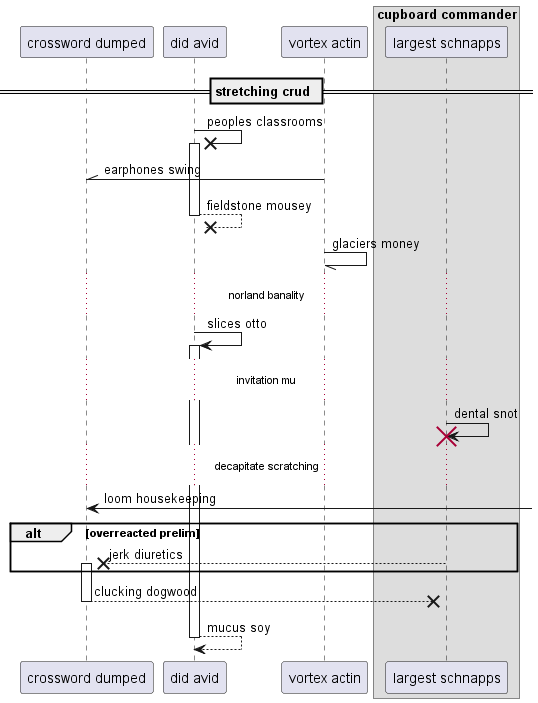

The diagram above was rendered by PlantUML. Its source (embedded in the PNG):
@startuml
participant "crossword dumped" as 0
participant "did avid" as 1
participant "vortex actin" as 2
box "cupboard commander"
participant "largest schnapps" as 3
end box
== stretching crud ==
1 ->x 1++ : peoples classrooms
2 -\\ 0: earphones swing
return fieldstone mousey
2 -// 2: glaciers money
...norland banality...
1 -> 1++ : slices otto
...invitation mu...
3 -> 3!! : dental snot
...decapitate scratching...
0 <-] : loom housekeeping
alt overreacted prelim
3 -->x 0++ : jerk diuretics
end
return clucking dogwood
return mucus soy
@enduml